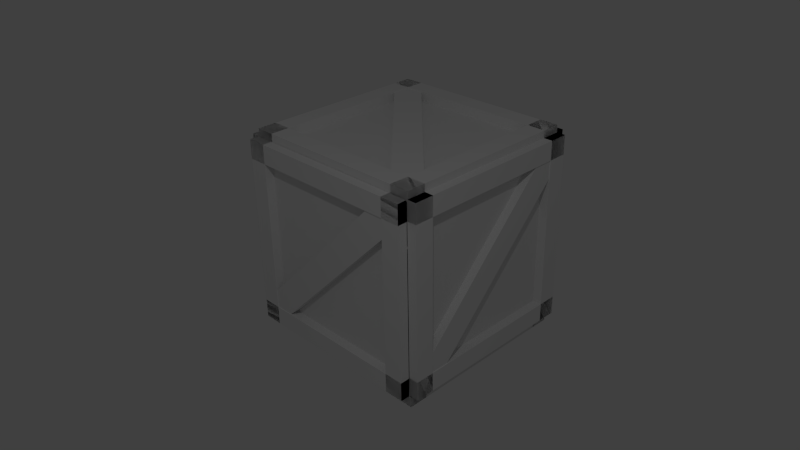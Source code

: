 # Source: crate.blend  (saved by Blender 2.73.0; exported with 4.5.12 LTS)
import bpy
from mathutils import Matrix  # noqa: F401  (used for matrix-valued properties, if any)

bpy.ops.wm.read_factory_settings(use_empty=True)
scene = bpy.context.scene
scene.name = 'Scene'

# ---- collections
col_collection_1 = bpy.data.collections.new('Collection 1'); scene.collection.children.link(col_collection_1)

# ---- materials (node trees are filled in below, after node groups)
mat_material = bpy.data.materials.new('Material')
mat_material.alpha_threshold = 0.0
mat_material.use_transparent_shadow = False
mat_material.roughness = 0.5
mat_material.line_color = (0.0, 0.0, 0.0, 1.0)

# ---- material node trees

# ---- world
world_world = bpy.data.worlds.new('World'); scene.world = world_world
world_world.color = (0.05088, 0.05088, 0.05088)
world_world.use_sun_shadow = False
world_world.sun_shadow_jitter_overblur = 0.0
world_world.cycles.sampling_method = 'MANUAL'
world_world.cycles.sample_map_resolution = 256

# ---- cameras
cam_camera = bpy.data.cameras.new('Camera')
cam_camera.clip_end = 100.0
cam_camera.lens = 35.0
cam_camera.sensor_width = 32.0
cam_camera.sensor_height = 18.0
cam_camera.ortho_scale = 7.314
cam_camera.dof.focus_distance = 0.0
cam_camera.dof.aperture_fstop = 128.0

# ---- lights
light_lamp = bpy.data.lights.new('Lamp', 'POINT')
light_lamp.transmission_factor = 0.0
light_lamp.cutoff_distance = 30.0
light_lamp.energy = 100.0
light_lamp.shadow_buffer_clip_start = 1.001
light_lamp.shadow_soft_size = 0.1
light_lamp.shadow_maximum_resolution = 0.006
light_lamp.use_absolute_resolution = True
light_lamp.cycles.use_multiple_importance_sampling = False

# ---- meshes
me_cube_006 = bpy.data.meshes.new('Cube.006')
me_cube_006.from_pydata([(1.0, 1.0, -1.0), (1.0, -1.0, -1.0), (1.0, 0.8, 1.0), (1.0, -1.0, 1.0), (1.0, 1.0, 1.0), (1.0, -1.0, 1.0), (1.0, 1.0, 1.0), (1.0, -1.0, -1.0), (1.0, 0.8, 1.0), (1.0, 1.0, 0.8), (1.0, -0.8, -1.0), (1.0, -1.0, -0.8), (1.0, 0.8, 1.0), (1.0, 1.0, 0.8), (1.0, -0.8, -1.0), (1.0, -1.0, -0.8), (1.0, 0.8, 1.0), (1.0, 1.0, 0.8), (1.0, -0.8, -1.0), (1.0, -1.0, -0.8), (1.0, 0.8, 1.0), (1.0, 1.0, 0.8), (1.0, -0.8, -1.0), (1.0, -1.0, -0.8), (1.09, 0.8, 1.0), (1.09, 1.0, 0.8), (1.09, -0.8, -1.0), (1.09, -1.0, -0.8), (1.0, -0.8, 1.0), (1.1, -1.0, -1.0), (1.1, -1.0, 1.0), (1.1, -0.8, -1.0), (1.1, -0.8, 1.0), (1.0, -1.0, 0.8), (1.1, 1.0, 1.0), (1.1, -1.0, 1.0), (1.1, 1.0, 0.8), (1.1, -1.0, 0.8), (1.0, 1.0, -0.8), (1.1, 1.0, -1.0), (1.1, -1.0, -1.0), (1.1, -1.0, -0.8), (1.1, 1.0, -0.8), (1.0, 0.8, -1.0), (1.1, 1.0, -1.0), (1.1, 1.0, 1.0), (1.1, 0.8, 1.0), (1.1, 0.8, -1.0), (1.0, -1.0, -0.8), (1.0, 0.8, 1.0), (1.0, -1.0, -0.8), (1.0, -1.0, -0.8), (1.0, -1.0, -0.8), (1.1, -1.0, 1.0), (1.1, -1.0, -1.0), (1.1, 1.0, -1.0), (1.1, 1.0, 1.0)], [(10, 1), (2, 49), (9, 4), (50, 51), (11, 5), (50, 49), (48, 50), (7, 48), (8, 5), (48, 3), (6, 2), (2, 3), (4, 8), (0, 9), (0, 10), (1, 11), (8, 12), (9, 13), (10, 14), (11, 15), (51, 52), (3, 6), (3, 53), (52, 7), (7, 54), (56, 55), (6, 56)], [(15, 14, 13, 12), (18, 19, 23, 22), (14, 15, 19, 18), (13, 14, 18, 17), (12, 13, 17, 16), (15, 12, 16, 19), (22, 23, 27, 26), (17, 18, 22, 21), (16, 17, 21, 20), (19, 16, 20, 23), (27, 24, 25, 26), (21, 22, 26, 25), (20, 21, 25, 24), (23, 20, 24, 27), (5, 28, 4, 38, 0, 43, 1, 33), (22, 28, 32, 31), (30, 29, 31, 32), (1, 22, 31, 29), (28, 5, 30, 32), (5, 33, 1, 29, 30), (21, 4, 34, 36), (37, 36, 34, 35), (4, 5, 35, 34), (33, 21, 36, 37), (5, 33, 37, 35), (38, 23, 41, 42), (39, 42, 41, 40), (23, 1, 40, 41), (1, 43, 0, 39, 40), (0, 38, 42, 39), (0, 4, 45, 44), (46, 47, 44, 45), (4, 20, 46, 45), (20, 43, 47, 46), (43, 0, 44, 47)])
me_cube_006.materials.append(mat_material)
me_cube_006.use_remesh_preserve_volume = False
me_cube_006.use_remesh_preserve_attributes = False
me_cube_006.use_mirror_vertex_groups = False
me_cube_006.update()
me_cube_005 = bpy.data.meshes.new('Cube.005')
me_cube_005.from_pydata([(1.0, 1.0, -1.0), (1.0, -1.0, -1.0), (1.0, 0.8, 1.0), (1.0, -1.0, 1.0), (1.0, 1.0, 1.0), (1.0, -1.0, 1.0), (1.0, 1.0, 1.0), (1.0, -1.0, -1.0), (1.0, 0.8, 1.0), (1.0, 1.0, 0.8), (1.0, -0.8, -1.0), (1.0, -1.0, -0.8), (1.0, 0.8, 1.0), (1.0, 1.0, 0.8), (1.0, -0.8, -1.0), (1.0, -1.0, -0.8), (1.0, 0.8, 1.0), (1.0, 1.0, 0.8), (1.0, -0.8, -1.0), (1.0, -1.0, -0.8), (1.0, 0.8, 1.0), (1.0, 1.0, 0.8), (1.0, -0.8, -1.0), (1.0, -1.0, -0.8), (1.09, 0.8, 1.0), (1.09, 1.0, 0.8), (1.09, -0.8, -1.0), (1.09, -1.0, -0.8), (1.0, -0.8, 1.0), (1.1, -1.0, -1.0), (1.1, -1.0, 1.0), (1.1, -0.8, -1.0), (1.1, -0.8, 1.0), (1.0, -1.0, 0.8), (1.1, 1.0, 1.0), (1.1, -1.0, 1.0), (1.1, 1.0, 0.8), (1.1, -1.0, 0.8), (1.0, 1.0, -0.8), (1.1, 1.0, -1.0), (1.1, -1.0, -1.0), (1.1, -1.0, -0.8), (1.1, 1.0, -0.8), (1.0, 0.8, -1.0), (1.1, 1.0, -1.0), (1.1, 1.0, 1.0), (1.1, 0.8, 1.0), (1.1, 0.8, -1.0), (1.0, -1.0, -0.8), (1.0, 0.8, 1.0), (1.0, -1.0, -0.8), (1.0, -1.0, -0.8), (1.0, -1.0, -0.8), (1.1, -1.0, 1.0), (1.1, -1.0, -1.0), (1.1, 1.0, -1.0), (1.1, 1.0, 1.0)], [(10, 1), (2, 49), (9, 4), (50, 51), (11, 5), (50, 49), (48, 50), (7, 48), (8, 5), (48, 3), (6, 2), (2, 3), (4, 8), (0, 9), (0, 10), (1, 11), (8, 12), (9, 13), (10, 14), (11, 15), (51, 52), (3, 6), (3, 53), (52, 7), (7, 54), (56, 55), (6, 56)], [(15, 14, 13, 12), (18, 19, 23, 22), (14, 15, 19, 18), (13, 14, 18, 17), (12, 13, 17, 16), (15, 12, 16, 19), (22, 23, 27, 26), (17, 18, 22, 21), (16, 17, 21, 20), (19, 16, 20, 23), (27, 24, 25, 26), (21, 22, 26, 25), (20, 21, 25, 24), (23, 20, 24, 27), (5, 28, 4, 38, 0, 43, 1, 33), (22, 28, 32, 31), (30, 29, 31, 32), (1, 22, 31, 29), (28, 5, 30, 32), (5, 33, 1, 29, 30), (21, 4, 34, 36), (37, 36, 34, 35), (4, 5, 35, 34), (33, 21, 36, 37), (5, 33, 37, 35), (38, 23, 41, 42), (39, 42, 41, 40), (23, 1, 40, 41), (1, 43, 0, 39, 40), (0, 38, 42, 39), (0, 4, 45, 44), (46, 47, 44, 45), (4, 20, 46, 45), (20, 43, 47, 46), (43, 0, 44, 47)])
me_cube_005.materials.append(mat_material)
me_cube_005.use_remesh_preserve_volume = False
me_cube_005.use_remesh_preserve_attributes = False
me_cube_005.use_mirror_vertex_groups = False
me_cube_005.update()
me_cube_004 = bpy.data.meshes.new('Cube.004')
me_cube_004.from_pydata([(1.0, 1.0, -1.0), (1.0, -1.0, -1.0), (1.0, 0.8, 1.0), (1.0, -1.0, 1.0), (1.0, 1.0, 1.0), (1.0, -1.0, 1.0), (1.0, 1.0, 1.0), (1.0, -1.0, -1.0), (1.0, 0.8, 1.0), (1.0, 1.0, 0.8), (1.0, -0.8, -1.0), (1.0, -1.0, -0.8), (1.0, 0.8, 1.0), (1.0, 1.0, 0.8), (1.0, -0.8, -1.0), (1.0, -1.0, -0.8), (1.0, 0.8, 1.0), (1.0, 1.0, 0.8), (1.0, -0.8, -1.0), (1.0, -1.0, -0.8), (1.0, 0.8, 1.0), (1.0, 1.0, 0.8), (1.0, -0.8, -1.0), (1.0, -1.0, -0.8), (1.09, 0.8, 1.0), (1.09, 1.0, 0.8), (1.09, -0.8, -1.0), (1.09, -1.0, -0.8), (1.0, -0.8, 1.0), (1.1, -1.0, -1.0), (1.1, -1.0, 1.0), (1.1, -0.8, -1.0), (1.1, -0.8, 1.0), (1.0, -1.0, 0.8), (1.1, 1.0, 1.0), (1.1, -1.0, 1.0), (1.1, 1.0, 0.8), (1.1, -1.0, 0.8), (1.0, 1.0, -0.8), (1.1, 1.0, -1.0), (1.1, -1.0, -1.0), (1.1, -1.0, -0.8), (1.1, 1.0, -0.8), (1.0, 0.8, -1.0), (1.1, 1.0, -1.0), (1.1, 1.0, 1.0), (1.1, 0.8, 1.0), (1.1, 0.8, -1.0), (1.0, -1.0, -0.8), (1.0, 0.8, 1.0), (1.0, -1.0, -0.8), (1.0, -1.0, -0.8), (1.0, -1.0, -0.8), (1.1, -1.0, 1.0), (1.1, -1.0, -1.0), (1.1, 1.0, -1.0), (1.1, 1.0, 1.0)], [(10, 1), (2, 49), (9, 4), (50, 51), (11, 5), (50, 49), (48, 50), (7, 48), (8, 5), (48, 3), (6, 2), (2, 3), (4, 8), (0, 9), (0, 10), (1, 11), (8, 12), (9, 13), (10, 14), (11, 15), (51, 52), (3, 6), (3, 53), (52, 7), (7, 54), (56, 55), (6, 56)], [(15, 14, 13, 12), (18, 19, 23, 22), (14, 15, 19, 18), (13, 14, 18, 17), (12, 13, 17, 16), (15, 12, 16, 19), (22, 23, 27, 26), (17, 18, 22, 21), (16, 17, 21, 20), (19, 16, 20, 23), (27, 24, 25, 26), (21, 22, 26, 25), (20, 21, 25, 24), (23, 20, 24, 27), (5, 28, 4, 38, 0, 43, 1, 33), (22, 28, 32, 31), (30, 29, 31, 32), (1, 22, 31, 29), (28, 5, 30, 32), (5, 33, 1, 29, 30), (21, 4, 34, 36), (37, 36, 34, 35), (4, 5, 35, 34), (33, 21, 36, 37), (5, 33, 37, 35), (38, 23, 41, 42), (39, 42, 41, 40), (23, 1, 40, 41), (1, 43, 0, 39, 40), (0, 38, 42, 39), (0, 4, 45, 44), (46, 47, 44, 45), (4, 20, 46, 45), (20, 43, 47, 46), (43, 0, 44, 47)])
me_cube_004.materials.append(mat_material)
me_cube_004.use_remesh_preserve_volume = False
me_cube_004.use_remesh_preserve_attributes = False
me_cube_004.use_mirror_vertex_groups = False
me_cube_004.update()
me_cube_003 = bpy.data.meshes.new('Cube.003')
me_cube_003.from_pydata([(1.0, 1.0, -1.0), (1.0, -1.0, -1.0), (1.0, 0.8, 1.0), (1.0, -1.0, 1.0), (1.0, 1.0, 1.0), (1.0, -1.0, 1.0), (1.0, 1.0, 1.0), (1.0, -1.0, -1.0), (1.0, 0.8, 1.0), (1.0, 1.0, 0.8), (1.0, -0.8, -1.0), (1.0, -1.0, -0.8), (1.0, 0.8, 1.0), (1.0, 1.0, 0.8), (1.0, -0.8, -1.0), (1.0, -1.0, -0.8), (1.0, 0.8, 1.0), (1.0, 1.0, 0.8), (1.0, -0.8, -1.0), (1.0, -1.0, -0.8), (1.0, 0.8, 1.0), (1.0, 1.0, 0.8), (1.0, -0.8, -1.0), (1.0, -1.0, -0.8), (1.09, 0.8, 1.0), (1.09, 1.0, 0.8), (1.09, -0.8, -1.0), (1.09, -1.0, -0.8), (1.0, -0.8, 1.0), (1.1, -1.0, -1.0), (1.1, -1.0, 1.0), (1.1, -0.8, -1.0), (1.1, -0.8, 1.0), (1.0, -1.0, 0.8), (1.1, 1.0, 1.0), (1.1, -1.0, 1.0), (1.1, 1.0, 0.8), (1.1, -1.0, 0.8), (1.0, 1.0, -0.8), (1.1, 1.0, -1.0), (1.1, -1.0, -1.0), (1.1, -1.0, -0.8), (1.1, 1.0, -0.8), (1.0, 0.8, -1.0), (1.1, 1.0, -1.0), (1.1, 1.0, 1.0), (1.1, 0.8, 1.0), (1.1, 0.8, -1.0), (1.0, -1.0, -0.8), (1.0, 0.8, 1.0), (1.0, -1.0, -0.8), (1.0, -1.0, -0.8), (1.0, -1.0, -0.8), (1.1, -1.0, 1.0), (1.1, -1.0, -1.0), (1.1, 1.0, -1.0), (1.1, 1.0, 1.0)], [(10, 1), (2, 49), (9, 4), (50, 51), (11, 5), (50, 49), (48, 50), (7, 48), (8, 5), (48, 3), (6, 2), (2, 3), (4, 8), (0, 9), (0, 10), (1, 11), (8, 12), (9, 13), (10, 14), (11, 15), (51, 52), (3, 6), (3, 53), (52, 7), (7, 54), (56, 55), (6, 56)], [(15, 14, 13, 12), (18, 19, 23, 22), (14, 15, 19, 18), (13, 14, 18, 17), (12, 13, 17, 16), (15, 12, 16, 19), (22, 23, 27, 26), (17, 18, 22, 21), (16, 17, 21, 20), (19, 16, 20, 23), (27, 24, 25, 26), (21, 22, 26, 25), (20, 21, 25, 24), (23, 20, 24, 27), (5, 28, 4, 38, 0, 43, 1, 33), (22, 28, 32, 31), (30, 29, 31, 32), (1, 22, 31, 29), (28, 5, 30, 32), (5, 33, 1, 29, 30), (21, 4, 34, 36), (37, 36, 34, 35), (4, 5, 35, 34), (33, 21, 36, 37), (5, 33, 37, 35), (38, 23, 41, 42), (39, 42, 41, 40), (23, 1, 40, 41), (1, 43, 0, 39, 40), (0, 38, 42, 39), (0, 4, 45, 44), (46, 47, 44, 45), (4, 20, 46, 45), (20, 43, 47, 46), (43, 0, 44, 47)])
me_cube_003.materials.append(mat_material)
me_cube_003.use_remesh_preserve_volume = False
me_cube_003.use_remesh_preserve_attributes = False
me_cube_003.use_mirror_vertex_groups = False
me_cube_003.update()
me_cube_002 = bpy.data.meshes.new('Cube.002')
me_cube_002.from_pydata([(1.0, 1.0, -1.0), (1.0, -1.0, -1.0), (1.0, 0.8, 1.0), (1.0, -1.0, 1.0), (1.0, 1.0, 1.0), (1.0, -1.0, 1.0), (1.0, 1.0, 1.0), (1.0, -1.0, -1.0), (1.0, 0.8, 1.0), (1.0, 1.0, 0.8), (1.0, -0.8, -1.0), (1.0, -1.0, -0.8), (1.0, 0.8, 1.0), (1.0, 1.0, 0.8), (1.0, -0.8, -1.0), (1.0, -1.0, -0.8), (1.0, 0.8, 1.0), (1.0, 1.0, 0.8), (1.0, -0.8, -1.0), (1.0, -1.0, -0.8), (1.0, 0.8, 1.0), (1.0, 1.0, 0.8), (1.0, -0.8, -1.0), (1.0, -1.0, -0.8), (1.09, 0.8, 1.0), (1.09, 1.0, 0.8), (1.09, -0.8, -1.0), (1.09, -1.0, -0.8), (1.0, -0.8, 1.0), (1.1, -1.0, -1.0), (1.1, -1.0, 1.0), (1.1, -0.8, -1.0), (1.1, -0.8, 1.0), (1.0, -1.0, 0.8), (1.1, 1.0, 1.0), (1.1, -1.0, 1.0), (1.1, 1.0, 0.8), (1.1, -1.0, 0.8), (1.0, 1.0, -0.8), (1.1, 1.0, -1.0), (1.1, -1.0, -1.0), (1.1, -1.0, -0.8), (1.1, 1.0, -0.8), (1.0, 0.8, -1.0), (1.1, 1.0, -1.0), (1.1, 1.0, 1.0), (1.1, 0.8, 1.0), (1.1, 0.8, -1.0), (1.0, -1.0, -0.8), (1.0, 0.8, 1.0), (1.0, -1.0, -0.8), (1.0, -1.0, -0.8), (1.0, -1.0, -0.8), (1.1, -1.0, 1.0), (1.1, -1.0, -1.0), (1.1, 1.0, -1.0), (1.1, 1.0, 1.0)], [(10, 1), (2, 49), (9, 4), (50, 51), (11, 5), (50, 49), (48, 50), (7, 48), (8, 5), (48, 3), (6, 2), (2, 3), (4, 8), (0, 9), (0, 10), (1, 11), (8, 12), (9, 13), (10, 14), (11, 15), (51, 52), (3, 6), (3, 53), (52, 7), (7, 54), (56, 55), (6, 56)], [(15, 14, 13, 12), (18, 19, 23, 22), (14, 15, 19, 18), (13, 14, 18, 17), (12, 13, 17, 16), (15, 12, 16, 19), (22, 23, 27, 26), (17, 18, 22, 21), (16, 17, 21, 20), (19, 16, 20, 23), (27, 24, 25, 26), (21, 22, 26, 25), (20, 21, 25, 24), (23, 20, 24, 27), (5, 28, 4, 38, 0, 43, 1, 33), (22, 28, 32, 31), (30, 29, 31, 32), (1, 22, 31, 29), (28, 5, 30, 32), (5, 33, 1, 29, 30), (21, 4, 34, 36), (37, 36, 34, 35), (4, 5, 35, 34), (33, 21, 36, 37), (5, 33, 37, 35), (38, 23, 41, 42), (39, 42, 41, 40), (23, 1, 40, 41), (1, 43, 0, 39, 40), (0, 38, 42, 39), (0, 4, 45, 44), (46, 47, 44, 45), (4, 20, 46, 45), (20, 43, 47, 46), (43, 0, 44, 47)])
me_cube_002.materials.append(mat_material)
me_cube_002.use_remesh_preserve_volume = False
me_cube_002.use_remesh_preserve_attributes = False
me_cube_002.use_mirror_vertex_groups = False
me_cube_002.update()
me_cube = bpy.data.meshes.new('Cube')
me_cube.from_pydata([(1.0, 1.0, -1.0), (1.0, -1.0, -1.0), (1.0, 0.8, 1.0), (1.0, -1.0, 1.0), (1.0, 1.0, 1.0), (1.0, -1.0, 1.0), (1.0, 1.0, 1.0), (1.0, -1.0, -1.0), (1.0, 0.8, 1.0), (1.0, 1.0, 0.8), (1.0, -0.8, -1.0), (1.0, -1.0, -0.8), (1.0, 0.8, 1.0), (1.0, 1.0, 0.8), (1.0, -0.8, -1.0), (1.0, -1.0, -0.8), (1.0, 0.8, 1.0), (1.0, 1.0, 0.8), (1.0, -0.8, -1.0), (1.0, -1.0, -0.8), (1.0, 0.8, 1.0), (1.0, 1.0, 0.8), (1.0, -0.8, -1.0), (1.0, -1.0, -0.8), (1.09, 0.8, 1.0), (1.09, 1.0, 0.8), (1.09, -0.8, -1.0), (1.09, -1.0, -0.8), (1.0, -0.8, 1.0), (1.1, -1.0, -1.0), (1.1, -1.0, 1.0), (1.1, -0.8, -1.0), (1.1, -0.8, 1.0), (1.0, -1.0, 0.8), (1.1, 1.0, 1.0), (1.1, -1.0, 1.0), (1.1, 1.0, 0.8), (1.1, -1.0, 0.8), (1.0, 1.0, -0.8), (1.1, 1.0, -1.0), (1.1, -1.0, -1.0), (1.1, -1.0, -0.8), (1.1, 1.0, -0.8), (1.0, 0.8, -1.0), (1.1, 1.0, -1.0), (1.1, 1.0, 1.0), (1.1, 0.8, 1.0), (1.1, 0.8, -1.0), (1.0, -1.0, -0.8), (1.0, 0.8, 1.0), (1.0, -1.0, -0.8), (1.0, -1.0, -0.8), (1.0, -1.0, -0.8), (1.1, -1.0, 1.0), (1.1, -1.0, -1.0), (1.1, 1.0, -1.0), (1.1, 1.0, 1.0)], [(10, 1), (2, 49), (9, 4), (50, 51), (11, 5), (50, 49), (48, 50), (7, 48), (8, 5), (48, 3), (6, 2), (2, 3), (4, 8), (0, 9), (0, 10), (1, 11), (8, 12), (9, 13), (10, 14), (11, 15), (51, 52), (3, 6), (3, 53), (52, 7), (7, 54), (56, 55), (6, 56)], [(15, 14, 13, 12), (18, 19, 23, 22), (14, 15, 19, 18), (13, 14, 18, 17), (12, 13, 17, 16), (15, 12, 16, 19), (22, 23, 27, 26), (17, 18, 22, 21), (16, 17, 21, 20), (19, 16, 20, 23), (27, 24, 25, 26), (21, 22, 26, 25), (20, 21, 25, 24), (23, 20, 24, 27), (5, 28, 4, 38, 0, 43, 1, 33), (22, 28, 32, 31), (30, 29, 31, 32), (1, 22, 31, 29), (28, 5, 30, 32), (5, 33, 1, 29, 30), (21, 4, 34, 36), (37, 36, 34, 35), (4, 5, 35, 34), (33, 21, 36, 37), (5, 33, 37, 35), (38, 23, 41, 42), (39, 42, 41, 40), (23, 1, 40, 41), (1, 43, 0, 39, 40), (0, 38, 42, 39), (0, 4, 45, 44), (46, 47, 44, 45), (4, 20, 46, 45), (20, 43, 47, 46), (43, 0, 44, 47)])
me_cube.materials.append(mat_material)
me_cube.use_remesh_preserve_volume = False
me_cube.use_remesh_preserve_attributes = False
me_cube.use_mirror_vertex_groups = False
me_cube.update()

# ---- objects
ob_cube_005 = bpy.data.objects.new('Cube.005', me_cube_006)
ob_cube_004 = bpy.data.objects.new('Cube.004', me_cube_005)
ob_cube_003 = bpy.data.objects.new('Cube.003', me_cube_004)
ob_cube_002 = bpy.data.objects.new('Cube.002', me_cube_003)
ob_cube_001 = bpy.data.objects.new('Cube.001', me_cube_002)
ob_cube = bpy.data.objects.new('Cube', me_cube)
ob_lamp = bpy.data.objects.new('Lamp', light_lamp)
ob_camera = bpy.data.objects.new('Camera', cam_camera)

# ---- transforms, parenting, visibility, modifiers, constraints
ob_cube_005.location = (-0.001635, -0.007319, -0.0237)
ob_cube_005.rotation_euler = (-1.571, -1.571, 0.0)
ob_cube_005.lock_rotations_4d = False
ob_cube_005.empty_display_type = 'ARROWS'
ob_cube_005.lineart.crease_threshold = 0.0
ob_cube_004.location = (0.00115, -0.01378, -0.02913)
ob_cube_004.rotation_euler = (1.571, 1.571, 0.0)
ob_cube_004.lock_rotations_4d = False
ob_cube_004.empty_display_type = 'ARROWS'
ob_cube_004.lineart.crease_threshold = 0.0
ob_cube_003.location = (0.00115, 0.001719, -0.006465)
ob_cube_003.rotation_euler = (1.042e-14, 3.142, -1.571)
ob_cube_003.lock_rotations_4d = False
ob_cube_003.empty_display_type = 'ARROWS'
ob_cube_003.lineart.crease_threshold = 0.0
ob_cube_002.location = (-0.005532, 0.002872, -0.006465)
ob_cube_002.rotation_euler = (1.042e-14, 3.142, 1.192e-07)
ob_cube_002.lock_rotations_4d = False
ob_cube_002.empty_display_type = 'ARROWS'
ob_cube_002.lineart.crease_threshold = 0.0
ob_cube_001.location = (-0.001635, -0.001025, -2.328e-10)
ob_cube_001.rotation_euler = (0.0, -0.0, -1.571)
ob_cube_001.lock_rotations_4d = False
ob_cube_001.empty_display_type = 'ARROWS'
ob_cube_001.lineart.crease_threshold = 0.0
ob_cube.location = (0.0, 0.0, 0.0)
ob_cube.lock_rotations_4d = False
ob_cube.empty_display_type = 'ARROWS'
ob_cube.lineart.crease_threshold = 0.0
ob_lamp.location = (-4.215, -4.105, 5.868)
ob_lamp.rotation_euler = (0.6503, 0.05522, 1.866)
ob_lamp.lock_rotations_4d = False
ob_lamp.empty_display_type = 'ARROWS'
ob_lamp.color = (0.0, 0.0, 0.0, 0.0)
ob_lamp.lineart.crease_threshold = 0.0
ob_camera.location = (-5.453, -5.532, 4.121)
ob_camera.rotation_euler = (1.085, 0.01654, -0.7758)
ob_camera.scale = (1.0, 1.0, 1.0)
ob_camera.lock_rotations_4d = False
ob_camera.empty_display_type = 'ARROWS'
ob_camera.color = (0.0, 0.0, 0.0, 0.0)
ob_camera.display_type = 'WIRE'
ob_camera.lineart.crease_threshold = 0.0

# ---- collection membership
col_collection_1.objects.link(ob_cube_005)
col_collection_1.objects.link(ob_cube_004)
col_collection_1.objects.link(ob_cube_003)
col_collection_1.objects.link(ob_cube_002)
col_collection_1.objects.link(ob_cube_001)
col_collection_1.objects.link(ob_cube)
col_collection_1.objects.link(ob_lamp)
col_collection_1.objects.link(ob_camera)

# ---- scene / render settings (as saved in the file)
scene.camera = ob_camera
scene.frame_start = 1; scene.frame_end = 250; scene.frame_set(1)
scene.render.engine = 'BLENDER_EEVEE_NEXT'
scene.render.resolution_percentage = 50
scene.render.dither_intensity = 0.0
scene.cycles.use_denoising = False
scene.cycles.samples = 10
scene.cycles.sampling_pattern = 'TABULATED_SOBOL'
scene.cycles.light_sampling_threshold = 0.0
scene.cycles.use_adaptive_sampling = False
scene.cycles.use_light_tree = False
scene.cycles.blur_glossy = 0.0
scene.cycles.pixel_filter_type = 'GAUSSIAN'
scene.cycles.sample_clamp_indirect = 0.0
scene.view_settings.view_transform = 'Standard'
bpy.context.view_layer.update()
